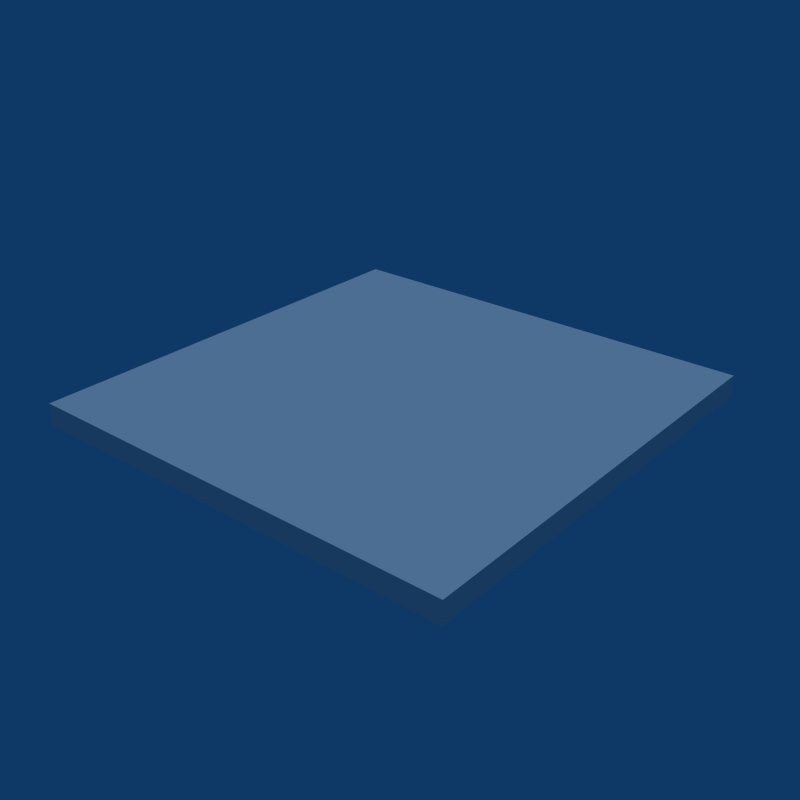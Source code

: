 # Source: Entry_Door.blend  (saved by Blender 2.49.2; exported with 4.5.12 LTS)
import bpy
from mathutils import Matrix  # noqa: F401  (used for matrix-valued properties, if any)

bpy.ops.wm.read_factory_settings(use_empty=True)
scene = bpy.context.scene
scene.name = 'Scene'

# ---- collections
col_collection_1 = bpy.data.collections.new('Collection 1'); scene.collection.children.link(col_collection_1)

# ---- world
world_world = bpy.data.worlds.new('World'); scene.world = world_world
world_world.color = (0.05656, 0.2208, 0.4)
world_world.use_sun_shadow = False
world_world.sun_shadow_jitter_overblur = 0.0
world_world.cycles.sampling_method = 'MANUAL'
world_world.cycles.sample_map_resolution = 256

# ---- lights
light_lamp = bpy.data.lights.new('Lamp', 'SUN')
light_lamp.transmission_factor = 0.0
light_lamp.angle = 1.571
light_lamp.energy = 1.0
light_lamp.shadow_buffer_clip_start = 0.5
light_lamp.shadow_soft_size = 1.0
light_lamp.shadow_cascade_max_distance = 1000.0
light_lamp.cycles.use_multiple_importance_sampling = False

# ---- meshes
me_doors = bpy.data.meshes.new('Doors')
me_doors.from_pydata([(0.0, 1.0, -0.95), (0.0, -1.0, -0.95), (1.0, -1.0, -0.95), (1.0, 1.0, -0.95), (0.0, 0.5, -0.95), (-0.25, 0.265, -0.95), (-0.25, -0.25, -0.95), (0.0, -0.5, -0.95), (-0.25, 0.0075, -0.95), (1.0, 1.192e-07, -0.95), (1.0, 1.192e-07, -0.85), (-0.25, 0.0075, -0.85), (4.47e-08, -0.5, -0.85), (-0.25, -0.25, -0.85), (-0.25, 0.265, -0.85), (4.47e-08, 0.5, -0.85), (1.0, 1.0, -0.85), (1.0, -1.0, -0.85), (4.47e-08, -1.0, -0.85), (4.47e-08, 1.0, -0.85), (-5.96e-08, 1.0, -0.95), (-5.96e-08, -1.0, -0.95), (-1.0, -1.0, -0.95), (-1.0, 1.0, -0.95), (-5.96e-08, 0.5, -0.95), (-0.25, 0.265, -0.95), (-0.25, -0.25, -0.95), (-5.96e-08, -0.5, -0.95), (-0.25, 0.0075, -0.95), (-1.0, 1.192e-07, -0.95), (-1.0, 1.192e-07, -0.85), (-0.25, 0.0075, -0.85), (-5.96e-08, -0.5, -0.85), (-0.25, -0.25, -0.85), (-0.25, 0.265, -0.85), (-5.96e-08, 0.5, -0.85), (-1.0, 1.0, -0.85), (-1.0, -1.0, -0.85), (-5.96e-08, -1.0, -0.85), (-5.96e-08, 1.0, -0.85)], [], [(0, 3, 9), (4, 0, 9), (5, 4, 9), (8, 5, 9), (6, 8, 9), (6, 9, 2), (7, 6, 2), (1, 7, 2), (9, 3, 16, 10), (2, 9, 10, 17), (8, 6, 13, 11), (5, 8, 11, 14), (7, 1, 18, 12), (6, 7, 12, 13), (4, 5, 14, 15), (0, 4, 15, 19), (3, 0, 19, 16), (1, 2, 17, 18), (10, 16, 19), (10, 19, 15), (10, 15, 14), (10, 14, 11), (10, 11, 13), (17, 10, 13), (17, 13, 12), (17, 12, 18), (20, 29, 23), (29, 20, 24), (25, 29, 24), (28, 29, 25), (26, 29, 28), (26, 22, 29), (27, 22, 26), (21, 22, 27), (29, 30, 36, 23), (22, 37, 30, 29), (28, 31, 33, 26), (25, 34, 31, 28), (27, 32, 38, 21), (26, 33, 32, 27), (24, 35, 34, 25), (20, 39, 35, 24), (39, 20, 23, 36), (21, 38, 37, 22), (30, 39, 36), (30, 35, 39), (30, 34, 35), (30, 31, 34), (30, 33, 31), (37, 33, 30), (37, 32, 33), (37, 38, 32)])
_uv = me_doors.uv_layers.new(name='UVTex')
_uv.uv.foreach_set('vector', [0.0, 0.0, 1.0, 1.0, 1.0, 0.0, 1.0, 1.0, 1.0, 0.0, 0.0, 0.0, 0.0, 0.0, 1.0, 1.0, 1.0, 0.0, 0.0, 0.0, 1.0, 1.0, 1.0, 0.0, 0.0, 0.0, 1.0, 1.0, 1.0, 0.0, 0.0, 0.0, 1.0, 1.0, 1.0, 0.0, 0.0, 0.0, 1.0, 1.0, 1.0, 0.0, 0.0, 0.0, 1.0, 1.0, 1.0, 0.0, 0.0, 0.0, 0.0, 1.0, 1.0, 1.0, 1.0, 0.0, 0.0, 0.0, 0.0, 1.0, 1.0, 1.0, 1.0, 0.0, 0.0, 0.0, 0.0, 1.0, 1.0, 1.0, 1.0, 0.0, 0.0, 0.0, 0.0, 1.0, 1.0, 1.0, 1.0, 0.0, 0.0, 0.0, 0.0, 1.0, 1.0, 1.0, 1.0, 0.0, 0.0, 0.0, 0.0, 1.0, 1.0, 1.0, 1.0, 0.0, 0.0, 0.0, 0.0, 1.0, 1.0, 1.0, 1.0, 0.0, 0.0, 0.0, 0.0, 1.0, 1.0, 1.0, 1.0, 0.0, 1.0, 1.0, 1.0, 0.0, 0.0, 0.0, 0.0, 1.0, 0.0, 0.0, 0.0, 1.0, 1.0, 1.0, 1.0, 0.0, 0.0, 0.0, 1.0, 1.0, 1.0, 0.0, 0.0, 0.0, 1.0, 1.0, 1.0, 0.0, 0.0, 0.0, 1.0, 1.0, 1.0, 0.0, 0.0, 0.0, 1.0, 1.0, 1.0, 0.0, 0.0, 0.0, 1.0, 1.0, 1.0, 0.0, 0.0, 0.0, 1.0, 1.0, 1.0, 0.0, 0.0, 0.0, 1.0, 1.0, 1.0, 0.0, 0.0, 0.0, 1.0, 1.0, 1.0, 0.0, 0.0, 0.0, 1.0, 1.0, 1.0, 0.0, 0.0, 0.0, 1.0, 1.0, 1.0, 0.0, 0.0, 0.0, 1.0, 1.0, 1.0, 0.0, 0.0, 0.0, 1.0, 1.0, 1.0, 0.0, 0.0, 0.0, 1.0, 1.0, 1.0, 0.0, 0.0, 0.0, 1.0, 1.0, 1.0, 0.0, 0.0, 0.0, 1.0, 1.0, 1.0, 0.0, 0.0, 0.0, 1.0, 1.0, 1.0, 0.0, 0.0, 0.0, 0.0, 1.0, 1.0, 1.0, 1.0, 0.0, 0.0, 0.0, 0.0, 1.0, 1.0, 1.0, 1.0, 0.0, 0.0, 0.0, 0.0, 1.0, 1.0, 1.0, 1.0, 0.0, 0.0, 0.0, 0.0, 1.0, 1.0, 1.0, 1.0, 0.0, 0.0, 0.0, 0.0, 1.0, 1.0, 1.0, 1.0, 0.0, 0.0, 0.0, 0.0, 1.0, 1.0, 1.0, 1.0, 0.0, 0.0, 0.0, 0.0, 1.0, 1.0, 1.0, 1.0, 0.0, 0.0, 0.0, 0.0, 1.0, 1.0, 1.0, 1.0, 0.0, 0.0, 0.0, 0.0, 1.0, 1.0, 1.0, 1.0, 0.0, 0.0, 0.0, 0.0, 1.0, 1.0, 1.0, 1.0, 0.0, 0.0, 0.0, 1.0, 1.0, 1.0, 0.0, 0.0, 0.0, 1.0, 1.0, 1.0, 0.0, 0.0, 0.0, 1.0, 1.0, 1.0, 0.0, 0.0, 0.0, 1.0, 1.0, 1.0, 0.0, 0.0, 0.0, 1.0, 1.0, 1.0, 0.0, 0.0, 0.0, 1.0, 1.0, 1.0, 0.0, 0.0, 0.0, 1.0, 1.0, 1.0, 0.0, 0.0, 0.0, 1.0, 1.0, 1.0, 0.0])
me_doors.use_remesh_preserve_volume = False
me_doors.use_remesh_preserve_attributes = False
me_doors.use_mirror_vertex_groups = False
me_doors.update()
arm_armature = bpy.data.armatures.new('Armature')  # bones are not reproduced

# ---- objects
ob_armature = bpy.data.objects.new('Armature', arm_armature)
ob_doors = bpy.data.objects.new('Doors', me_doors)
ob_lamp = bpy.data.objects.new('Lamp', light_lamp)

# ---- transforms, parenting, visibility, modifiers, constraints
ob_armature.location = (0.0, 0.0, -0.9)
ob_armature.lock_rotations_4d = False
ob_armature.empty_display_type = 'ARROWS'
ob_armature.lineart.crease_threshold = 0.0
ob_doors.parent = ob_armature
ob_doors.matrix_parent_inverse = Matrix(((1.0, 0.0, 0.0, 0.0), (0.0, 1.0, 0.0, 0.0), (0.0, 0.0, 1.0, 0.9), (0.0, 0.0, 0.0, 1.0)))
ob_doors.location = (0.0, 0.0, 0.0)
ob_doors.lock_rotations_4d = False
ob_doors.empty_display_type = 'ARROWS'
ob_doors.lineart.crease_threshold = 0.0
_vg = ob_doors.vertex_groups.new(name='Door.L')
_vg.add([0, 1, 2, 3, 4, 5, 6, 7, 8, 9, 10, 11, 12, 13, 14, 15, 16, 17, 18, 19], 1.0, 'REPLACE')
_vg = ob_doors.vertex_groups.new(name='Door.R')
_vg.add([20, 21, 22, 23, 24, 25, 26, 27, 28, 29, 30, 31, 32, 33, 34, 35, 36, 37, 38, 39], 1.0, 'REPLACE')
_m = ob_doors.modifiers.new('Armature', 'ARMATURE')
_m.object = ob_armature
_m.use_bone_envelopes = True
ob_lamp.location = (0.0, 0.0, 0.0)
ob_lamp.lock_rotations_4d = False
ob_lamp.empty_display_type = 'ARROWS'
ob_lamp.lineart.crease_threshold = 0.0

# ---- collection membership
col_collection_1.objects.link(ob_armature)
col_collection_1.objects.link(ob_doors)
col_collection_1.objects.link(ob_lamp)

# ---- scene / render settings (as saved in the file)
scene.frame_start = 1; scene.frame_end = 250; scene.frame_set(5)
scene.render.engine = 'BLENDER_EEVEE_NEXT'
scene.render.image_settings.compression = 90
scene.render.resolution_x = 640
scene.render.resolution_y = 640
scene.render.pixel_aspect_x = 100.0
scene.render.pixel_aspect_y = 100.0
scene.render.fps = 25
scene.render.dither_intensity = 0.0
scene.render.use_compositing = False
scene.render.use_sequencer = False
scene.render.bake_margin = 2
scene.render.bake_bias = 0.0
scene.render.use_stamp_time = False
scene.render.use_stamp_date = False
scene.render.use_stamp_frame = False
scene.render.use_stamp_camera = False
scene.render.use_stamp_scene = False
scene.render.use_stamp_filename = False
scene.render.use_stamp_render_time = False
scene.render.stamp_font_size = 0
scene.cycles.use_denoising = False
scene.cycles.samples = 10
scene.cycles.sampling_pattern = 'TABULATED_SOBOL'
scene.cycles.light_sampling_threshold = 0.0
scene.cycles.use_adaptive_sampling = False
scene.cycles.use_light_tree = False
scene.cycles.blur_glossy = 0.0
scene.cycles.volume_bounces = 1
scene.cycles.pixel_filter_type = 'GAUSSIAN'
scene.cycles.sample_clamp_indirect = 0.0
scene.view_settings.view_transform = 'Raw'
bpy.context.view_layer.update()

# ---- added for rendering (the .blend has no active camera): camera
cam_auto = bpy.data.cameras.new('AutoCamera')
cam_auto.lens = 50.0
cam_auto.sensor_width = 36.0
cam_auto.clip_end = 1000.0
ob_auto_camera = bpy.data.objects.new('AutoCamera', cam_auto)
scene.collection.objects.link(ob_auto_camera)
ob_auto_camera.location = (2.61857, -3.14228, 1.19485)
ob_auto_camera.rotation_euler = (1.09748, -7.21219e-08, 0.694738)
scene.camera = ob_auto_camera
bpy.context.view_layer.update()
